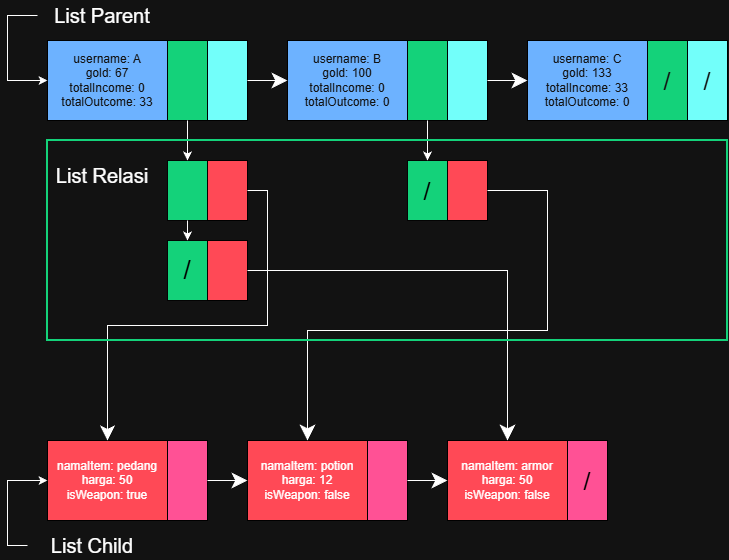

The diagram above was exported from draw.io. Its source (the exported page's mxGraphModel, read from the mxfile embedded in the PNG):
<mxGraphModel dx="1042" dy="562" grid="1" gridSize="10" guides="1" tooltips="1" connect="1" arrows="1" fold="1" page="1" pageScale="1" pageWidth="827" pageHeight="1169" math="0" shadow="0">
  <root>
    <mxCell id="0" />
    <mxCell id="1" parent="0" />
    <mxCell id="7IJxS3EVWoASYqqM5AGF-23" connectable="0" parent="1" style="group" value="" vertex="1">
      <mxGeometry height="80" width="200" x="80" y="120" as="geometry" />
    </mxCell>
    <mxCell id="7IJxS3EVWoASYqqM5AGF-20" parent="7IJxS3EVWoASYqqM5AGF-23" style="rounded=0;whiteSpace=wrap;html=1;fillColor=#0050ef;fontColor=#ffffff;strokeColor=light-dark(#001DBC,#000000);" value="username: A&lt;div&gt;gold: 67&lt;/div&gt;&lt;div&gt;totalIncome: 0&lt;/div&gt;&lt;div&gt;totalOutcome: 33&lt;/div&gt;" vertex="1">
      <mxGeometry height="80" width="120" as="geometry" />
    </mxCell>
    <mxCell id="7IJxS3EVWoASYqqM5AGF-21" parent="7IJxS3EVWoASYqqM5AGF-23" style="rounded=0;whiteSpace=wrap;html=1;fillColor=light-dark(#A0522D,#14D27A);fontColor=#ffffff;strokeColor=light-dark(#6D1F00,#000000);" value="" vertex="1">
      <mxGeometry height="80" width="40" x="120" as="geometry" />
    </mxCell>
    <mxCell id="7IJxS3EVWoASYqqM5AGF-22" parent="7IJxS3EVWoASYqqM5AGF-23" style="rounded=0;whiteSpace=wrap;html=1;fillColor=light-dark(#0050EF,#72FFFA);fontColor=#ffffff;strokeColor=light-dark(#001DBC,#000000);" value="" vertex="1">
      <mxGeometry height="80" width="40" x="160" as="geometry" />
    </mxCell>
    <mxCell id="7IJxS3EVWoASYqqM5AGF-24" connectable="0" parent="1" style="group" value="" vertex="1">
      <mxGeometry height="80" width="200" x="320" y="120" as="geometry" />
    </mxCell>
    <mxCell id="7IJxS3EVWoASYqqM5AGF-25" parent="7IJxS3EVWoASYqqM5AGF-24" style="rounded=0;whiteSpace=wrap;html=1;fillColor=#0050ef;fontColor=#ffffff;strokeColor=light-dark(#001DBC,#000000);" value="username: B&lt;div&gt;gold: 100&lt;/div&gt;&lt;div&gt;totalIncome: 0&lt;/div&gt;&lt;div&gt;totalOutcome: 0&lt;/div&gt;" vertex="1">
      <mxGeometry height="80" width="120" as="geometry" />
    </mxCell>
    <mxCell id="7IJxS3EVWoASYqqM5AGF-26" parent="7IJxS3EVWoASYqqM5AGF-24" style="rounded=0;whiteSpace=wrap;html=1;fillColor=light-dark(#A0522D,#14D27A);fontColor=#ffffff;strokeColor=light-dark(#6D1F00,#000000);" value="" vertex="1">
      <mxGeometry height="80" width="40" x="120" as="geometry" />
    </mxCell>
    <mxCell id="7IJxS3EVWoASYqqM5AGF-27" parent="7IJxS3EVWoASYqqM5AGF-24" style="rounded=0;whiteSpace=wrap;html=1;fillColor=light-dark(#0050EF,#72FFFA);fontColor=#ffffff;strokeColor=light-dark(#001DBC,#000000);" value="" vertex="1">
      <mxGeometry height="80" width="40" x="160" as="geometry" />
    </mxCell>
    <mxCell id="7IJxS3EVWoASYqqM5AGF-28" connectable="0" parent="1" style="group" value="" vertex="1">
      <mxGeometry height="80" width="200" x="560" y="120" as="geometry" />
    </mxCell>
    <mxCell id="7IJxS3EVWoASYqqM5AGF-29" parent="7IJxS3EVWoASYqqM5AGF-28" style="rounded=0;whiteSpace=wrap;html=1;fillColor=#0050ef;fontColor=#ffffff;strokeColor=light-dark(#001DBC,#000000);" value="username: C&lt;div&gt;gold: 133&lt;/div&gt;&lt;div&gt;totalIncome: 33&lt;/div&gt;&lt;div&gt;totalOutcome: 0&lt;/div&gt;" vertex="1">
      <mxGeometry height="80" width="120" as="geometry" />
    </mxCell>
    <mxCell id="7IJxS3EVWoASYqqM5AGF-30" parent="7IJxS3EVWoASYqqM5AGF-28" style="rounded=0;whiteSpace=wrap;html=1;fillColor=light-dark(#A0522D,#14D27A);fontColor=#ffffff;strokeColor=light-dark(#6D1F00,#000000);" value="&lt;font style=&quot;font-size: 25px;&quot;&gt;/&lt;/font&gt;" vertex="1">
      <mxGeometry height="80" width="40" x="120" as="geometry" />
    </mxCell>
    <mxCell id="7IJxS3EVWoASYqqM5AGF-31" parent="7IJxS3EVWoASYqqM5AGF-28" style="rounded=0;whiteSpace=wrap;html=1;fillColor=light-dark(#0050EF,#72FFFA);fontColor=#ffffff;strokeColor=light-dark(#001DBC,#000000);" value="&lt;font style=&quot;font-size: 25px;&quot;&gt;/&lt;/font&gt;" vertex="1">
      <mxGeometry height="80" width="40" x="160" as="geometry" />
    </mxCell>
    <mxCell id="7IJxS3EVWoASYqqM5AGF-33" edge="1" parent="1" source="7IJxS3EVWoASYqqM5AGF-22" style="edgeStyle=orthogonalEdgeStyle;rounded=0;orthogonalLoop=1;jettySize=auto;html=1;exitX=1;exitY=0.5;exitDx=0;exitDy=0;entryX=0;entryY=0.5;entryDx=0;entryDy=0;startSize=13;endSize=13;" target="7IJxS3EVWoASYqqM5AGF-25">
      <mxGeometry relative="1" as="geometry" />
    </mxCell>
    <mxCell id="7IJxS3EVWoASYqqM5AGF-34" edge="1" parent="1" source="7IJxS3EVWoASYqqM5AGF-27" style="edgeStyle=orthogonalEdgeStyle;rounded=0;orthogonalLoop=1;jettySize=auto;html=1;exitX=1;exitY=0.5;exitDx=0;exitDy=0;entryX=0;entryY=0.5;entryDx=0;entryDy=0;startSize=13;endSize=13;" target="7IJxS3EVWoASYqqM5AGF-29">
      <mxGeometry relative="1" as="geometry" />
    </mxCell>
    <mxCell id="7IJxS3EVWoASYqqM5AGF-38" connectable="0" parent="1" style="group;fillColor=light-dark(#000000, #14d27a);" value="" vertex="1">
      <mxGeometry height="60" width="80" x="200" y="240" as="geometry" />
    </mxCell>
    <mxCell id="7IJxS3EVWoASYqqM5AGF-35" parent="7IJxS3EVWoASYqqM5AGF-38" style="rounded=0;whiteSpace=wrap;html=1;fillColor=light-dark(#000000,#14D27A);gradientColor=none;strokeColor=light-dark(#000000,#040404);" value="" vertex="1">
      <mxGeometry height="60" width="40" as="geometry" />
    </mxCell>
    <mxCell id="7IJxS3EVWoASYqqM5AGF-37" parent="7IJxS3EVWoASYqqM5AGF-38" style="rounded=0;whiteSpace=wrap;html=1;fillColor=light-dark(#A20025,#FF4956);fontColor=#ffffff;strokeColor=light-dark(#6F0000,#000000);" value="" vertex="1">
      <mxGeometry height="60" width="40" x="40" as="geometry" />
    </mxCell>
    <mxCell id="7IJxS3EVWoASYqqM5AGF-39" connectable="0" parent="1" style="group" value="" vertex="1">
      <mxGeometry height="60" width="80" x="200" y="320" as="geometry" />
    </mxCell>
    <mxCell id="7IJxS3EVWoASYqqM5AGF-40" parent="7IJxS3EVWoASYqqM5AGF-39" style="rounded=0;whiteSpace=wrap;html=1;fillColor=light-dark(#000000, #14d27a);gradientColor=none;strokeColor=light-dark(#000000,#040404);" value="&lt;font style=&quot;font-size: 26px; color: light-dark(rgb(0, 0, 0), rgb(0, 0, 0));&quot;&gt;/&lt;/font&gt;" vertex="1">
      <mxGeometry height="60" width="40" as="geometry" />
    </mxCell>
    <mxCell id="7IJxS3EVWoASYqqM5AGF-41" parent="7IJxS3EVWoASYqqM5AGF-39" style="rounded=0;whiteSpace=wrap;html=1;fillColor=light-dark(#A20025,#FF4956);fontColor=#ffffff;strokeColor=light-dark(#6F0000,#000000);" value="" vertex="1">
      <mxGeometry height="60" width="40" x="40" as="geometry" />
    </mxCell>
    <mxCell id="7IJxS3EVWoASYqqM5AGF-55" connectable="0" parent="1" style="group" value="" vertex="1">
      <mxGeometry height="60" width="80" x="440" y="240" as="geometry" />
    </mxCell>
    <mxCell id="7IJxS3EVWoASYqqM5AGF-56" parent="7IJxS3EVWoASYqqM5AGF-55" style="rounded=0;whiteSpace=wrap;html=1;fillColor=light-dark(#000000, #14d27a);gradientColor=none;strokeColor=light-dark(#000000,#040404);" value="&lt;font style=&quot;font-size: 25px; color: light-dark(rgb(0, 0, 0), rgb(0, 0, 0));&quot;&gt;/&lt;/font&gt;" vertex="1">
      <mxGeometry height="60" width="40" as="geometry" />
    </mxCell>
    <mxCell id="7IJxS3EVWoASYqqM5AGF-57" parent="7IJxS3EVWoASYqqM5AGF-55" style="rounded=0;whiteSpace=wrap;html=1;fillColor=light-dark(#A20025,#FF4956);fontColor=#ffffff;strokeColor=light-dark(#6F0000,#000000);" value="" vertex="1">
      <mxGeometry height="60" width="40" x="40" as="geometry" />
    </mxCell>
    <mxCell id="7IJxS3EVWoASYqqM5AGF-58" edge="1" parent="1" source="7IJxS3EVWoASYqqM5AGF-21" style="edgeStyle=orthogonalEdgeStyle;rounded=0;orthogonalLoop=1;jettySize=auto;html=1;exitX=0.5;exitY=1;exitDx=0;exitDy=0;" target="7IJxS3EVWoASYqqM5AGF-35">
      <mxGeometry relative="1" as="geometry" />
    </mxCell>
    <mxCell id="7IJxS3EVWoASYqqM5AGF-59" edge="1" parent="1" source="7IJxS3EVWoASYqqM5AGF-35" style="edgeStyle=orthogonalEdgeStyle;rounded=0;orthogonalLoop=1;jettySize=auto;html=1;exitX=0.5;exitY=1;exitDx=0;exitDy=0;entryX=0.5;entryY=0;entryDx=0;entryDy=0;" target="7IJxS3EVWoASYqqM5AGF-40">
      <mxGeometry relative="1" as="geometry" />
    </mxCell>
    <mxCell id="7IJxS3EVWoASYqqM5AGF-60" edge="1" parent="1" source="7IJxS3EVWoASYqqM5AGF-26" style="edgeStyle=orthogonalEdgeStyle;rounded=0;orthogonalLoop=1;jettySize=auto;html=1;exitX=0.5;exitY=1;exitDx=0;exitDy=0;entryX=0.5;entryY=0;entryDx=0;entryDy=0;" target="7IJxS3EVWoASYqqM5AGF-56">
      <mxGeometry relative="1" as="geometry" />
    </mxCell>
    <mxCell id="b0oTvPM3HcOzDfmdK6ih-4" connectable="0" parent="1" style="group" value="" vertex="1">
      <mxGeometry height="80" width="160" x="80" y="520" as="geometry" />
    </mxCell>
    <mxCell id="b0oTvPM3HcOzDfmdK6ih-1" parent="b0oTvPM3HcOzDfmdK6ih-4" style="rounded=0;whiteSpace=wrap;html=1;fillColor=light-dark(#000000,#FF4956);strokeColor=light-dark(#000000,#000000);" value="namaItem: pedang&lt;div&gt;harga: 50&lt;/div&gt;&lt;div&gt;isWeapon: true&lt;/div&gt;" vertex="1">
      <mxGeometry height="80" width="120" as="geometry" />
    </mxCell>
    <mxCell id="b0oTvPM3HcOzDfmdK6ih-2" parent="b0oTvPM3HcOzDfmdK6ih-4" style="rounded=0;whiteSpace=wrap;html=1;fillColor=light-dark(#FFFFFF,#FF5195);strokeColor=light-dark(#000000,#000000);" value="" vertex="1">
      <mxGeometry height="80" width="40" x="120" as="geometry" />
    </mxCell>
    <mxCell id="b0oTvPM3HcOzDfmdK6ih-5" connectable="0" parent="1" style="group" value="" vertex="1">
      <mxGeometry height="80" width="160" x="280" y="520" as="geometry" />
    </mxCell>
    <mxCell id="b0oTvPM3HcOzDfmdK6ih-6" parent="b0oTvPM3HcOzDfmdK6ih-5" style="rounded=0;whiteSpace=wrap;html=1;fillColor=light-dark(#000000,#FF4956);strokeColor=light-dark(#000000,#000000);" value="namaItem: potion&lt;div&gt;harga: 12&lt;/div&gt;&lt;div&gt;isWeapon: false&lt;/div&gt;" vertex="1">
      <mxGeometry height="80" width="120" as="geometry" />
    </mxCell>
    <mxCell id="b0oTvPM3HcOzDfmdK6ih-7" parent="b0oTvPM3HcOzDfmdK6ih-5" style="rounded=0;whiteSpace=wrap;html=1;fillColor=light-dark(#FFFFFF,#FF5195);strokeColor=light-dark(#000000,#000000);" value="" vertex="1">
      <mxGeometry height="80" width="40" x="120" as="geometry" />
    </mxCell>
    <mxCell id="b0oTvPM3HcOzDfmdK6ih-8" connectable="0" parent="1" style="group" value="" vertex="1">
      <mxGeometry height="80" width="160" x="480" y="520" as="geometry" />
    </mxCell>
    <mxCell id="b0oTvPM3HcOzDfmdK6ih-9" parent="b0oTvPM3HcOzDfmdK6ih-8" style="rounded=0;whiteSpace=wrap;html=1;fillColor=light-dark(#000000,#FF4956);strokeColor=light-dark(#000000,#000000);" value="namaItem: armor&lt;div&gt;harga: 50&lt;/div&gt;&lt;div&gt;isWeapon: false&lt;/div&gt;" vertex="1">
      <mxGeometry height="80" width="120" as="geometry" />
    </mxCell>
    <mxCell id="b0oTvPM3HcOzDfmdK6ih-10" parent="b0oTvPM3HcOzDfmdK6ih-8" style="rounded=0;whiteSpace=wrap;html=1;fillColor=light-dark(#FFFFFF,#FF5195);strokeColor=light-dark(#000000,#000000);" value="&lt;font style=&quot;color: light-dark(rgb(0, 0, 0), rgb(0, 0, 0)); font-size: 25px;&quot;&gt;/&lt;/font&gt;" vertex="1">
      <mxGeometry height="80" width="40" x="120" as="geometry" />
    </mxCell>
    <mxCell id="b0oTvPM3HcOzDfmdK6ih-11" edge="1" parent="1" source="b0oTvPM3HcOzDfmdK6ih-2" style="edgeStyle=orthogonalEdgeStyle;rounded=0;orthogonalLoop=1;jettySize=auto;html=1;exitX=1;exitY=0.5;exitDx=0;exitDy=0;startSize=13;endSize=13;" target="b0oTvPM3HcOzDfmdK6ih-6">
      <mxGeometry relative="1" as="geometry" />
    </mxCell>
    <mxCell id="b0oTvPM3HcOzDfmdK6ih-12" edge="1" parent="1" source="b0oTvPM3HcOzDfmdK6ih-7" style="edgeStyle=orthogonalEdgeStyle;rounded=0;orthogonalLoop=1;jettySize=auto;html=1;exitX=1;exitY=0.5;exitDx=0;exitDy=0;entryX=0;entryY=0.5;entryDx=0;entryDy=0;endSize=13;startSize=13;" target="b0oTvPM3HcOzDfmdK6ih-9">
      <mxGeometry relative="1" as="geometry" />
    </mxCell>
    <mxCell id="b0oTvPM3HcOzDfmdK6ih-13" edge="1" parent="1" source="7IJxS3EVWoASYqqM5AGF-37" style="edgeStyle=orthogonalEdgeStyle;rounded=0;orthogonalLoop=1;jettySize=auto;html=1;exitX=1;exitY=0.5;exitDx=0;exitDy=0;endSize=12;startSize=13;" target="b0oTvPM3HcOzDfmdK6ih-1">
      <mxGeometry relative="1" as="geometry" />
    </mxCell>
    <mxCell id="b0oTvPM3HcOzDfmdK6ih-14" edge="1" parent="1" source="7IJxS3EVWoASYqqM5AGF-41" style="edgeStyle=orthogonalEdgeStyle;rounded=0;orthogonalLoop=1;jettySize=auto;html=1;exitX=1;exitY=0.5;exitDx=0;exitDy=0;startSize=13;endSize=13;" target="b0oTvPM3HcOzDfmdK6ih-9">
      <mxGeometry relative="1" as="geometry" />
    </mxCell>
    <mxCell id="b0oTvPM3HcOzDfmdK6ih-15" edge="1" parent="1" source="7IJxS3EVWoASYqqM5AGF-57" style="edgeStyle=orthogonalEdgeStyle;rounded=0;orthogonalLoop=1;jettySize=auto;html=1;exitX=1;exitY=0.5;exitDx=0;exitDy=0;endSize=13;startSize=13;" target="b0oTvPM3HcOzDfmdK6ih-6">
      <mxGeometry relative="1" as="geometry">
        <Array as="points">
          <mxPoint x="580" y="270" />
          <mxPoint x="580" y="410" />
          <mxPoint x="340" y="410" />
        </Array>
      </mxGeometry>
    </mxCell>
    <mxCell id="b0oTvPM3HcOzDfmdK6ih-21" edge="1" parent="1" source="b0oTvPM3HcOzDfmdK6ih-17" style="edgeStyle=orthogonalEdgeStyle;rounded=0;orthogonalLoop=1;jettySize=auto;html=1;exitX=0;exitY=0.5;exitDx=0;exitDy=0;entryX=0;entryY=0.5;entryDx=0;entryDy=0;" target="7IJxS3EVWoASYqqM5AGF-20">
      <mxGeometry relative="1" as="geometry">
        <Array as="points">
          <mxPoint x="40" y="95" />
          <mxPoint x="40" y="160" />
        </Array>
      </mxGeometry>
    </mxCell>
    <mxCell id="b0oTvPM3HcOzDfmdK6ih-17" parent="1" style="text;html=1;whiteSpace=wrap;strokeColor=none;fillColor=none;align=center;verticalAlign=middle;rounded=0;" value="&lt;font style=&quot;font-size: 20px;&quot;&gt;List Parent&lt;/font&gt;" vertex="1">
      <mxGeometry height="30" width="130" x="70" y="80" as="geometry" />
    </mxCell>
    <mxCell id="b0oTvPM3HcOzDfmdK6ih-18" parent="1" style="text;html=1;whiteSpace=wrap;strokeColor=none;fillColor=none;align=center;verticalAlign=middle;rounded=0;" value="&lt;font style=&quot;font-size: 20px;&quot;&gt;List Relasi&lt;/font&gt;" vertex="1">
      <mxGeometry height="30" width="130" x="70" y="240" as="geometry" />
    </mxCell>
    <mxCell id="b0oTvPM3HcOzDfmdK6ih-22" edge="1" parent="1" source="b0oTvPM3HcOzDfmdK6ih-19" style="edgeStyle=orthogonalEdgeStyle;rounded=0;orthogonalLoop=1;jettySize=auto;html=1;exitX=0;exitY=0.5;exitDx=0;exitDy=0;entryX=0;entryY=0.5;entryDx=0;entryDy=0;" target="b0oTvPM3HcOzDfmdK6ih-1">
      <mxGeometry relative="1" as="geometry" />
    </mxCell>
    <mxCell id="b0oTvPM3HcOzDfmdK6ih-19" parent="1" style="text;html=1;whiteSpace=wrap;strokeColor=none;fillColor=none;align=center;verticalAlign=middle;rounded=0;" value="&lt;font style=&quot;font-size: 20px;&quot;&gt;List Child&lt;/font&gt;" vertex="1">
      <mxGeometry height="30" width="130" x="60" y="610" as="geometry" />
    </mxCell>
    <mxCell id="b0oTvPM3HcOzDfmdK6ih-23" parent="1" style="rounded=0;whiteSpace=wrap;html=1;fillColor=none;strokeWidth=2;strokeColor=light-dark(#000000,#14D27A);" value="" vertex="1">
      <mxGeometry height="200" width="680" x="80" y="220" as="geometry" />
    </mxCell>
  </root>
</mxGraphModel>